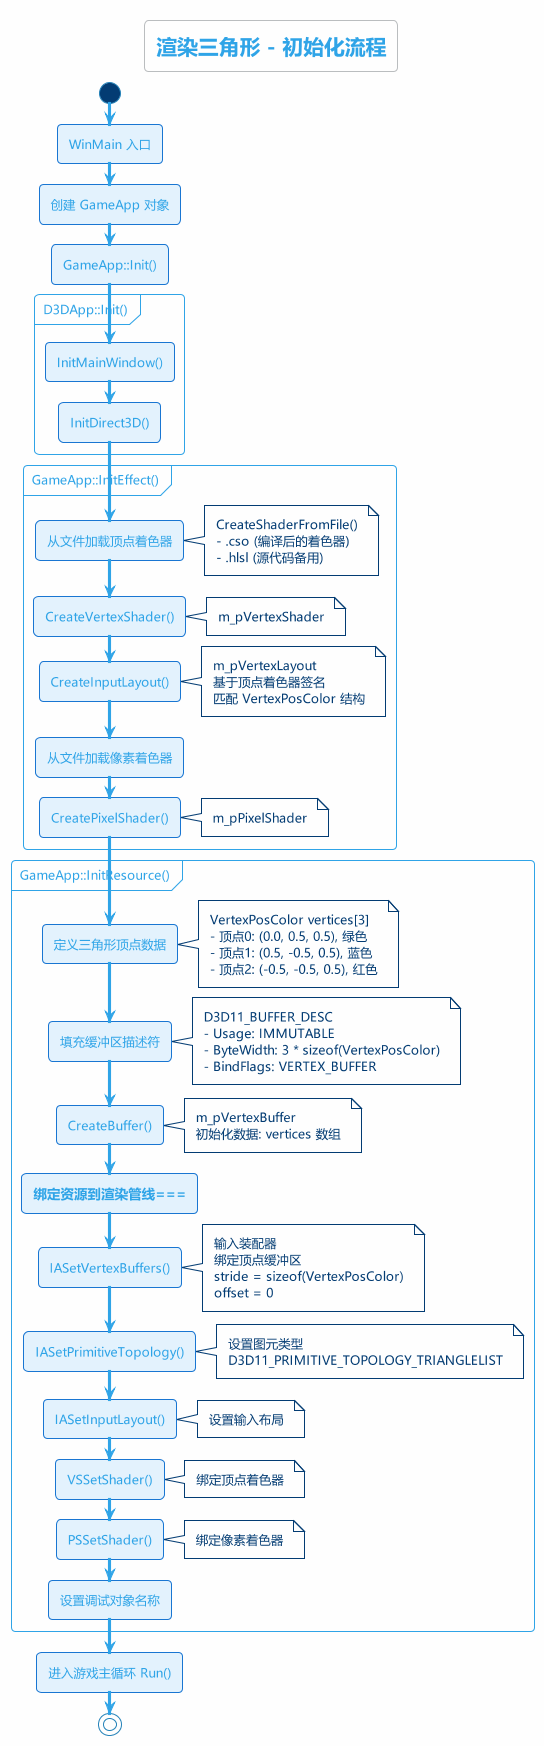

The diagram above was rendered by PlantUML. Its source (embedded in the PNG):
@startuml 初始化流程
!theme cerulean-outline
skinparam defaultFontName Microsoft YaHei
skinparam backgroundColor #FEFEFE
skinparam ActivityBackgroundColor #E3F2FD
skinparam ActivityBorderColor #1976D2
skinparam ActivityDiamondBackgroundColor #FFF9C4

title 渲染三角形 - 初始化流程

start

:WinMain 入口;

:创建 GameApp 对象;

:GameApp::Init();

partition "D3DApp::Init()" {
  :InitMainWindow();
  :InitDirect3D();
}

partition "GameApp::InitEffect()" {
  
  :从文件加载顶点着色器;
  note right
    CreateShaderFromFile()
    - .cso (编译后的着色器)
    - .hlsl (源代码备用)
  end note
  
  :CreateVertexShader();
  note right
    m_pVertexShader
  end note
  
  :CreateInputLayout();
  note right
    m_pVertexLayout
    基于顶点着色器签名
    匹配 VertexPosColor 结构
  end note
  
  :从文件加载像素着色器;
  
  :CreatePixelShader();
  note right
    m_pPixelShader
  end note
}

partition "GameApp::InitResource()" {
  
  :定义三角形顶点数据;
  note right
    VertexPosColor vertices[3]
    - 顶点0: (0.0, 0.5, 0.5), 绿色
    - 顶点1: (0.5, -0.5, 0.5), 蓝色
    - 顶点2: (-0.5, -0.5, 0.5), 红色
  end note
  
  :填充缓冲区描述符;
  note right
    D3D11_BUFFER_DESC
    - Usage: IMMUTABLE
    - ByteWidth: 3 * sizeof(VertexPosColor)
    - BindFlags: VERTEX_BUFFER
  end note
  
  :CreateBuffer();
  note right
    m_pVertexBuffer
    初始化数据: vertices 数组
  end note
  
  :===绑定资源到渲染管线===;
  
  :IASetVertexBuffers();
  note right
    输入装配器
    绑定顶点缓冲区
    stride = sizeof(VertexPosColor)
    offset = 0
  end note
  
  :IASetPrimitiveTopology();
  note right
    设置图元类型
    D3D11_PRIMITIVE_TOPOLOGY_TRIANGLELIST
  end note
  
  :IASetInputLayout();
  note right
    设置输入布局
  end note
  
  :VSSetShader();
  note right
    绑定顶点着色器
  end note
  
  :PSSetShader();
  note right
    绑定像素着色器
  end note
  
  :设置调试对象名称;
}

:进入游戏主循环 Run();

stop

@enduml